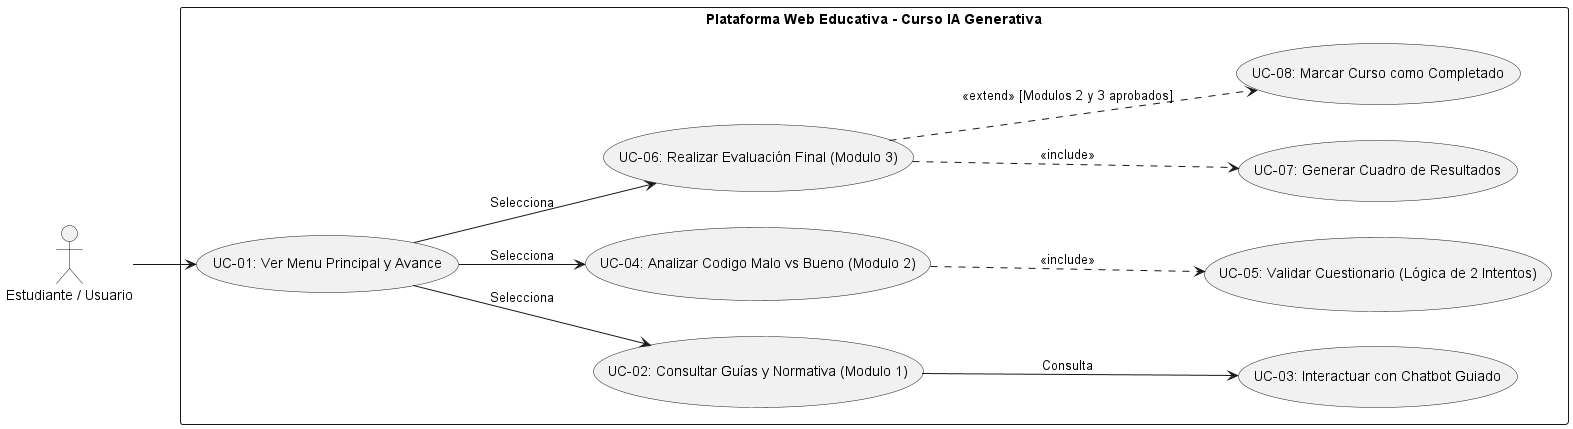

The diagram above was rendered by PlantUML. Its source (embedded in the PNG):
@startuml
left to right direction
actor "Estudiante / Usuario" as Usuario

rectangle "Plataforma Web Educativa - Curso IA Generativa" {
  usecase "UC-01: Ver Menu Principal y Avance" as UC1
  usecase "UC-02: Consultar Guías y Normativa (Modulo 1)" as UC2
  usecase "UC-03: Interactuar con Chatbot Guiado" as UC3
  usecase "UC-04: Analizar Codigo Malo vs Bueno (Modulo 2)" as UC4
  usecase "UC-05: Validar Cuestionario (Lógica de 2 Intentos)" as UC5
  usecase "UC-06: Realizar Evaluación Final (Modulo 3)" as UC6
  usecase "UC-07: Generar Cuadro de Resultados" as UC7
  usecase "UC-08: Marcar Curso como Completado" as UC8
}

Usuario --> UC1
UC1 --> UC2 : Selecciona
UC2 --> UC3 : Consulta
UC1 --> UC4 : Selecciona
UC4 ..> UC5 : <<include>>
UC1 --> UC6 : Selecciona
UC6 ..> UC7 : <<include>>
UC6 ..> UC8 : <<extend>> [Modulos 2 y 3 aprobados]
@enduml